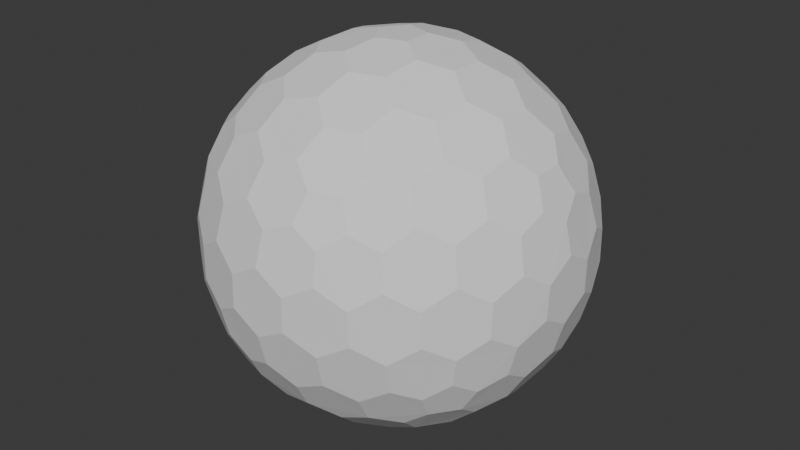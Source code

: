 # Source: Shield.blend  (saved by Blender 4.0.36; exported with 4.5.12 LTS)
import bpy
from mathutils import Matrix  # noqa: F401  (used for matrix-valued properties, if any)

bpy.ops.wm.read_factory_settings(use_empty=True)
scene = bpy.context.scene
scene.name = 'Scene'

# ---- collections
col_collection = bpy.data.collections.new('Collection'); scene.collection.children.link(col_collection)

# ---- world
world_world = bpy.data.worlds.new('World'); scene.world = world_world
world_world.use_nodes = True; world_world.node_tree.nodes.clear()
_N = world_world.node_tree.nodes; _L = world_world.node_tree.links
n0 = _N.new('ShaderNodeOutputWorld'); n0.name = 'World Output'; n0.location = (300, 300)
n1 = _N.new('ShaderNodeBackground'); n1.name = 'Background'; n1.location = (10, 300)
n1.inputs[0].default_value = (0.05088, 0.05088, 0.05088, 1.0)
_L.new(n1.outputs[0], n0.inputs[0])
n0.is_active_output = True
world_world.color = (0.05088, 0.05088, 0.05088)
world_world.use_sun_shadow = False
world_world.sun_shadow_jitter_overblur = 0.0

# ---- meshes
me_icosphere = bpy.data.meshes.new('Icosphere')
me_icosphere.from_pydata([(0.04127, -0.127, -0.9758), (0.7132, -0.4211, -0.533), (-0.108, -0.0785, -0.9758), (-0.108, 0.0785, -0.9758), (0.04127, 0.127, -0.9758), (0.7957, -0.4211, -0.3995), (-0.1546, -0.8869, -0.3995), (-0.8913, -0.127, -0.3995), (-0.3962, 0.8084, -0.3995), (0.6464, 0.6266, -0.3995), (0.7544, -0.5481, -0.317), (-0.2882, -0.8869, -0.317), (-0.9325, -9.662e-09, -0.317), (-0.2882, 0.8869, -0.317), (0.7544, 0.5481, -0.317), (0.3294, -0.7599, 0.533), (-0.6209, -0.5481, 0.533), (-0.7132, 0.4211, 0.533), (0.1801, 0.8084, 0.533), (0.8245, 0.0785, 0.533), (0.108, 0.0785, 0.9758), (0.3781, 0.08719, 0.9011), (0.6369, 0.08719, 0.7412), (0.2298, 0.1669, 0.9402), (0.1998, 0.3326, 0.9011), (0.5067, 0.1751, 0.8199), (0.4806, 0.3492, 0.7777), (0.3231, 0.4278, 0.8199), (0.2797, 0.5788, 0.7412), (0.7382, 0.1669, 0.626), (0.7166, 0.3326, 0.5817), (0.5888, 0.4278, 0.6556), (0.5378, 0.5788, 0.5817), (0.3869, 0.6505, 0.626), (0.3294, 0.7599, 0.533), (-0.04127, 0.127, 0.9758), (0.03391, 0.3865, 0.9011), (0.1139, 0.6327, 0.7412), (-0.08776, 0.2701, 0.9402), (-0.2546, 0.2928, 0.9011), (-0.009907, 0.536, 0.8199), (-0.1836, 0.565, 0.7777), (-0.307, 0.4394, 0.8199), (-0.464, 0.4449, 0.7412), (0.06935, 0.7536, 0.626), (-0.09491, 0.7844, 0.5817), (-0.2249, 0.6922, 0.6556), (-0.3843, 0.6903, 0.5817), (-0.4991, 0.5689, 0.626), (-0.6209, 0.5481, 0.533), (-0.1335, -2.328e-09, 0.9758), (-0.3571, 0.1517, 0.9011), (-0.5665, 0.3038, 0.7412), (-0.284, -7.567e-10, 0.9402), (-0.3571, -0.1517, 0.9011), (-0.5128, 0.1562, 0.8199), (-0.5941, 3.26e-09, 0.7777), (-0.5128, -0.1562, 0.8199), (-0.5665, -0.3038, 0.7412), (-0.6953, 0.2988, 0.626), (-0.7753, 0.1521, 0.5817), (-0.7278, -8.207e-09, 0.6556), (-0.7753, -0.1521, 0.5817), (-0.6953, -0.2988, 0.626), (-0.7132, -0.4211, 0.533), (-0.04127, -0.127, 0.9758), (-0.2546, -0.2928, 0.9011), (-0.464, -0.4449, 0.7412), (-0.08776, -0.2701, 0.9402), (0.03391, -0.3865, 0.9011), (-0.307, -0.4394, 0.8199), (-0.1836, -0.565, 0.7777), (-0.009907, -0.536, 0.8199), (0.1139, -0.6327, 0.7412), (-0.4991, -0.5689, 0.626), (-0.3843, -0.6903, 0.5817), (-0.2249, -0.6922, 0.6556), (-0.09491, -0.7844, 0.5817), (0.06935, -0.7536, 0.626), (0.1801, -0.8084, 0.533), (0.108, -0.0785, 0.9758), (0.1998, -0.3326, 0.9011), (0.2797, -0.5788, 0.7412), (0.2298, -0.1669, 0.9402), (0.3781, -0.08719, 0.9011), (0.3231, -0.4278, 0.8199), (0.4806, -0.3492, 0.7777), (0.5067, -0.1751, 0.8199), (0.6369, -0.08719, 0.7412), (0.3869, -0.6505, 0.626), (0.5378, -0.5788, 0.5817), (0.5888, -0.4278, 0.6556), (0.7166, -0.3326, 0.5817), (0.7382, -0.1669, 0.626), (0.8245, -0.0785, 0.533), (0.8913, 0.127, 0.3995), (0.9199, 0.2928, 0.1752), (0.8704, 0.4449, -0.08356), (0.8802, 0.2701, 0.342), (0.7908, 0.3865, 0.4333), (0.8706, 0.4394, 0.09203), (0.7777, 0.565, 0.1836), (0.7377, 0.536, 0.3578), (0.612, 0.6327, 0.4333), (0.7831, 0.5689, -0.1665), (0.6921, 0.6903, -0.08356), (0.687, 0.6922, 0.09203), (0.5627, 0.7844, 0.1752), (0.5289, 0.7536, 0.342), (0.3962, 0.8084, 0.3995), (0.1546, 0.8869, 0.3995), (0.005802, 0.9653, 0.1752), (-0.1541, 0.9653, -0.08356), (0.01511, 0.9206, 0.342), (-0.1232, 0.8716, 0.4333), (-0.1489, 0.9638, 0.09203), (-0.2971, 0.9142, 0.1836), (-0.2818, 0.8673, 0.3578), (-0.4126, 0.7775, 0.4333), (-0.2991, 0.9206, -0.1665), (-0.4427, 0.8716, -0.08356), (-0.446, 0.8673, 0.09203), (-0.5721, 0.7775, 0.1752), (-0.5533, 0.7359, 0.342), (-0.6464, 0.6266, 0.3995), (-0.7957, 0.4211, 0.3995), (-0.9163, 0.3038, 0.1752), (-0.9657, 0.1517, -0.08356), (-0.8709, 0.2988, 0.342), (-0.867, 0.1521, 0.4333), (-0.9626, 0.1562, 0.09203), (-0.9613, -1.825e-07, 0.1836), (-0.9119, -8.941e-08, 0.3578), (-0.867, -0.1521, 0.4333), (-0.968, -1.132e-07, -0.1665), (-0.9657, -0.1517, -0.08356), (-0.9626, -0.1562, 0.09203), (-0.9163, -0.3038, 0.1752), (-0.8709, -0.2988, 0.342), (-0.7957, -0.4211, 0.3995), (-0.6464, -0.6266, 0.3995), (-0.5721, -0.7775, 0.1752), (-0.4427, -0.8716, -0.08356), (-0.5533, -0.7359, 0.342), (-0.4126, -0.7775, 0.4333), (-0.446, -0.8673, 0.09203), (-0.2971, -0.9142, 0.1836), (-0.2818, -0.8673, 0.3578), (-0.1232, -0.8716, 0.4333), (-0.2991, -0.9206, -0.1665), (-0.1541, -0.9653, -0.08356), (-0.1489, -0.9638, 0.09203), (0.005802, -0.9653, 0.1752), (0.01511, -0.9206, 0.342), (0.1546, -0.8869, 0.3995), (0.3962, -0.8084, 0.3995), (0.5627, -0.7844, 0.1752), (0.6921, -0.6903, -0.08356), (0.5289, -0.7536, 0.342), (0.612, -0.6327, 0.4333), (0.687, -0.6922, 0.09203), (0.7777, -0.565, 0.1836), (0.7377, -0.536, 0.3578), (0.7908, -0.3865, 0.4333), (0.7831, -0.5689, -0.1665), (0.8704, -0.4449, -0.08356), (0.8706, -0.4394, 0.09203), (0.9199, -0.2928, 0.1752), (0.8802, -0.2701, 0.342), (0.8913, -0.127, 0.3995), (0.2882, 0.8869, 0.317), (0.4427, 0.8716, 0.08356), (0.5721, 0.7775, -0.1752), (0.2991, 0.9206, 0.1665), (0.1541, 0.9653, 0.08356), (0.446, 0.8673, -0.09203), (0.2971, 0.9142, -0.1836), (0.1489, 0.9638, -0.09203), (-0.005802, 0.9653, -0.1752), (0.5533, 0.7359, -0.342), (0.4126, 0.7775, -0.4333), (0.2818, 0.8673, -0.3578), (0.1232, 0.8716, -0.4333), (-0.01511, 0.9206, -0.342), (-0.1546, 0.8869, -0.3995), (-0.7544, 0.5481, 0.317), (-0.6921, 0.6903, 0.08356), (-0.5627, 0.7844, -0.1752), (-0.7831, 0.5689, 0.1665), (-0.8704, 0.4449, 0.08356), (-0.687, 0.6922, -0.09203), (-0.7777, 0.565, -0.1836), (-0.8706, 0.4394, -0.09203), (-0.9199, 0.2928, -0.1752), (-0.5289, 0.7536, -0.342), (-0.612, 0.6327, -0.4333), (-0.7377, 0.536, -0.3578), (-0.7908, 0.3865, -0.4333), (-0.8802, 0.2701, -0.342), (-0.8913, 0.127, -0.3995), (-0.7544, -0.5481, 0.317), (-0.8704, -0.4449, 0.08356), (-0.9199, -0.2928, -0.1752), (-0.7831, -0.5689, 0.1665), (-0.6921, -0.6903, 0.08356), (-0.8706, -0.4394, -0.09203), (-0.7777, -0.565, -0.1836), (-0.687, -0.6922, -0.09203), (-0.5627, -0.7844, -0.1752), (-0.8802, -0.2701, -0.342), (-0.7908, -0.3865, -0.4333), (-0.7377, -0.536, -0.3578), (-0.612, -0.6327, -0.4333), (-0.5289, -0.7536, -0.342), (-0.3962, -0.8084, -0.3995), (0.2882, -0.8869, 0.317), (0.1541, -0.9653, 0.08356), (-0.005802, -0.9653, -0.1752), (0.2991, -0.9206, 0.1665), (0.4427, -0.8716, 0.08356), (0.1489, -0.9638, -0.09203), (0.2971, -0.9142, -0.1836), (0.446, -0.8673, -0.09203), (0.5721, -0.7775, -0.1752), (-0.01511, -0.9206, -0.342), (0.1232, -0.8716, -0.4333), (0.2818, -0.8673, -0.3578), (0.4126, -0.7775, -0.4333), (0.5533, -0.7359, -0.342), (0.6464, -0.6266, -0.3995), (0.9325, 2.27e-09, 0.317), (0.9657, -0.1517, 0.08356), (0.9163, -0.3038, -0.1752), (0.968, 2.678e-09, 0.1665), (0.9657, 0.1517, 0.08356), (0.9626, -0.1562, -0.09203), (0.9613, 9.313e-09, -0.1836), (0.9626, 0.1562, -0.09203), (0.9163, 0.3038, -0.1752), (0.8709, -0.2988, -0.342), (0.867, -0.1521, -0.4333), (0.9119, 1.74e-08, -0.3578), (0.867, 0.1521, -0.4333), (0.8709, 0.2988, -0.342), (0.7957, 0.4211, -0.3995), (0.6209, 0.5481, -0.533), (0.464, 0.4449, -0.7412), (0.2546, 0.2928, -0.9011), (0.4991, 0.5689, -0.626), (0.3843, 0.6903, -0.5817), (0.307, 0.4394, -0.8199), (0.1836, 0.565, -0.7777), (0.2249, 0.6922, -0.6556), (0.09491, 0.7844, -0.5817), (0.08776, 0.2701, -0.9402), (-0.03391, 0.3865, -0.9011), (0.009907, 0.536, -0.8199), (-0.1139, 0.6327, -0.7412), (-0.06935, 0.7536, -0.626), (-0.1801, 0.8084, -0.533), (-0.3294, 0.7599, -0.533), (-0.2797, 0.5788, -0.7412), (-0.1998, 0.3326, -0.9011), (-0.3869, 0.6505, -0.626), (-0.5378, 0.5788, -0.5817), (-0.3231, 0.4278, -0.8199), (-0.4806, 0.3492, -0.7777), (-0.5888, 0.4278, -0.6556), (-0.7166, 0.3326, -0.5817), (-0.2298, 0.1669, -0.9402), (-0.3781, 0.08719, -0.9011), (-0.5067, 0.175, -0.8199), (-0.6369, 0.08719, -0.7412), (-0.7382, 0.1669, -0.626), (-0.8245, 0.0785, -0.533), (-0.8245, -0.0785, -0.533), (-0.6369, -0.08719, -0.7412), (-0.3781, -0.08719, -0.9011), (-0.7382, -0.1669, -0.626), (-0.7166, -0.3326, -0.5817), (-0.5067, -0.1751, -0.8199), (-0.4806, -0.3492, -0.7777), (-0.5888, -0.4278, -0.6556), (-0.5378, -0.5788, -0.5817), (-0.2298, -0.1669, -0.9402), (-0.1998, -0.3326, -0.9011), (-0.3231, -0.4278, -0.8199), (-0.2797, -0.5788, -0.7412), (-0.3869, -0.6505, -0.626), (-0.3294, -0.7599, -0.533), (0.7132, 0.4211, -0.533), (0.7753, 0.1521, -0.5817), (0.7753, -0.1521, -0.5817), (0.6953, 0.2988, -0.626), (0.5665, 0.3038, -0.7412), (0.7278, -3.026e-07, -0.6556), (0.5941, -5.249e-07, -0.7777), (0.5128, 0.1562, -0.8199), (0.3571, 0.1517, -0.9011), (0.6953, -0.2988, -0.626), (0.5665, -0.3038, -0.7412), (0.5128, -0.1562, -0.8199), (0.3571, -0.1517, -0.9011), (0.284, -2.274e-07, -0.9402), (0.1335, -1.35e-08, -0.9758), (-0.1801, -0.8084, -0.533), (-0.1139, -0.6327, -0.7412), (-0.03391, -0.3865, -0.9011), (-0.06935, -0.7536, -0.626), (0.09491, -0.7844, -0.5817), (0.009908, -0.536, -0.8199), (0.1836, -0.565, -0.7777), (0.2249, -0.6922, -0.6556), (0.3843, -0.6903, -0.5817), (0.08776, -0.2701, -0.9402), (0.2546, -0.2928, -0.9011), (0.307, -0.4394, -0.8199), (0.464, -0.4449, -0.7412), (0.4991, -0.5689, -0.626), (0.6209, -0.5481, -0.533)], [], [(2, 0, 314, 307, 285, 284), (1, 319, 318, 317, 300, 299), (5, 1, 299, 292, 240, 239), (3, 2, 284, 277, 270, 269), (4, 3, 269, 262, 255, 254), (0, 2, 3, 4, 304), (10, 5, 239, 232, 165, 164), (6, 305, 308, 309, 225, 224), (11, 6, 224, 217, 150, 149), (7, 275, 278, 279, 210, 209), (12, 7, 209, 202, 135, 134), (8, 260, 263, 264, 195, 194), (13, 8, 194, 187, 120, 119), (9, 245, 248, 249, 180, 179), (14, 9, 179, 172, 105, 104), (229, 319, 1, 5, 10), (244, 290, 245, 9, 14), (15, 155, 158, 159, 90, 89), (16, 140, 143, 144, 75, 74), (17, 125, 128, 129, 60, 59), (18, 110, 113, 114, 45, 44), (19, 95, 98, 99, 30, 29), (20, 80, 83, 84, 21, 23), (35, 20, 23, 24, 36, 38), (22, 29, 30, 31, 26, 25), (36, 24, 27, 28, 37, 40), (26, 31, 32, 33, 28, 27), (36, 40, 41, 42, 39, 38), (109, 170, 110, 18, 34), (50, 35, 38, 39, 51, 53), (37, 44, 45, 46, 41, 40), (51, 39, 42, 43, 52, 55), (37, 28, 33, 34, 18, 44), (21, 25, 26, 27, 24, 23), (41, 46, 47, 48, 43, 42), (51, 55, 56, 57, 54, 53), (124, 185, 125, 17, 49), (65, 50, 53, 54, 66, 68), (65, 80, 20, 35, 50), (52, 59, 60, 61, 56, 55), (66, 54, 57, 58, 67, 70), (52, 43, 48, 49, 17, 59), (56, 61, 62, 63, 58, 57), (66, 70, 71, 72, 69, 68), (139, 200, 140, 16, 64), (80, 65, 68, 69, 81, 83), (67, 74, 75, 76, 71, 70), (81, 69, 72, 73, 82, 85), (67, 58, 63, 64, 16, 74), (71, 76, 77, 78, 73, 72), (81, 85, 86, 87, 84, 83), (154, 215, 155, 15, 79), (82, 89, 90, 91, 86, 85), (82, 73, 78, 79, 15, 89), (22, 88, 93, 94, 19, 29), (86, 91, 92, 93, 88, 87), (96, 100, 101, 102, 99, 98), (21, 84, 87, 88, 22, 25), (95, 230, 233, 234, 96, 98), (97, 104, 105, 106, 101, 100), (101, 106, 107, 108, 103, 102), (111, 115, 116, 117, 114, 113), (30, 99, 102, 103, 32, 31), (110, 170, 173, 174, 111, 113), (112, 119, 120, 121, 116, 115), (32, 103, 108, 109, 34, 33), (116, 121, 122, 123, 118, 117), (126, 130, 131, 132, 129, 128), (45, 114, 117, 118, 47, 46), (125, 185, 188, 189, 126, 128), (127, 134, 135, 136, 131, 130), (47, 118, 123, 124, 49, 48), (131, 136, 137, 138, 133, 132), (141, 145, 146, 147, 144, 143), (60, 129, 132, 133, 62, 61), (140, 200, 203, 204, 141, 143), (142, 149, 150, 151, 146, 145), (62, 133, 138, 139, 64, 63), (146, 151, 152, 153, 148, 147), (156, 160, 161, 162, 159, 158), (75, 144, 147, 148, 77, 76), (155, 215, 218, 219, 156, 158), (157, 164, 165, 166, 161, 160), (77, 148, 153, 154, 79, 78), (161, 166, 167, 168, 163, 162), (171, 175, 176, 177, 174, 173), (90, 159, 162, 163, 92, 91), (169, 230, 95, 19, 94), (172, 179, 180, 181, 176, 175), (105, 172, 175, 171, 107, 106), (92, 163, 168, 169, 94, 93), (112, 178, 183, 184, 13, 119), (176, 181, 182, 183, 178, 177), (186, 190, 191, 192, 189, 188), (111, 174, 177, 178, 112, 115), (187, 194, 195, 196, 191, 190), (120, 187, 190, 186, 122, 121), (107, 171, 173, 170, 109, 108), (127, 193, 198, 199, 12, 134), (191, 196, 197, 198, 193, 192), (201, 205, 206, 207, 204, 203), (126, 189, 192, 193, 127, 130), (202, 209, 210, 211, 206, 205), (135, 202, 205, 201, 137, 136), (122, 186, 188, 185, 124, 123), (142, 208, 213, 214, 11, 149), (206, 211, 212, 213, 208, 207), (216, 220, 221, 222, 219, 218), (141, 204, 207, 208, 142, 145), (217, 224, 225, 226, 221, 220), (150, 217, 220, 216, 152, 151), (137, 201, 203, 200, 139, 138), (157, 223, 228, 229, 10, 164), (221, 226, 227, 228, 223, 222), (231, 235, 236, 237, 234, 233), (156, 219, 222, 223, 157, 160), (232, 239, 240, 241, 236, 235), (165, 232, 235, 231, 167, 166), (152, 216, 218, 215, 154, 153), (97, 238, 243, 244, 14, 104), (236, 241, 242, 243, 238, 237), (246, 250, 251, 252, 249, 248), (96, 234, 237, 238, 97, 100), (245, 290, 293, 294, 246, 248), (247, 254, 255, 256, 251, 250), (167, 231, 233, 230, 169, 168), (251, 256, 257, 258, 253, 252), (261, 265, 266, 267, 264, 263), (180, 249, 252, 253, 182, 181), (259, 260, 8, 13, 184), (262, 269, 270, 271, 266, 265), (255, 262, 265, 261, 257, 256), (182, 253, 258, 259, 184, 183), (197, 268, 273, 274, 199, 198), (266, 271, 272, 273, 268, 267), (276, 280, 281, 282, 279, 278), (195, 264, 267, 268, 197, 196), (274, 275, 7, 12, 199), (277, 284, 285, 286, 281, 280), (270, 277, 280, 276, 272, 271), (257, 261, 263, 260, 259, 258), (212, 283, 288, 289, 214, 213), (281, 286, 287, 288, 283, 282), (291, 295, 296, 297, 294, 293), (210, 279, 282, 283, 212, 211), (289, 305, 6, 11, 214), (292, 299, 300, 301, 296, 295), (240, 292, 295, 291, 242, 241), (272, 276, 278, 275, 274, 273), (247, 298, 303, 304, 4, 254), (296, 301, 302, 303, 298, 297), (306, 310, 311, 312, 309, 308), (246, 294, 297, 298, 247, 250), (307, 314, 315, 316, 311, 310), (285, 307, 310, 306, 287, 286), (242, 291, 293, 290, 244, 243), (302, 315, 314, 0, 304, 303), (300, 317, 316, 315, 302, 301), (311, 316, 317, 318, 313, 312), (227, 313, 318, 319, 229, 228), (225, 309, 312, 313, 227, 226), (287, 306, 308, 305, 289, 288)])
_uv = me_icosphere.uv_layers.new(name='UVMap')
_uv.uv.foreach_set('vector', [0.05882, 0.4197, 0.07871, 0.4086, 0.07896, 0.3857, 0.05934, 0.3741, 0.03945, 0.3853, 0.03919, 0.4081, 0.09971, 0.4202, 0.1196, 0.409, 0.1199, 0.3862, 0.1002, 0.3746, 0.08034, 0.3858, 0.08008, 0.4086, 0.05829, 0.4667, 0.07817, 0.4556, 0.07843, 0.4327, 0.0588, 0.4211, 0.03892, 0.4323, 0.03866, 0.4551, 0.09918, 0.4672, 0.1191, 0.456, 0.1193, 0.4332, 0.0997, 0.4216, 0.07981, 0.4328, 0.07955, 0.4556, 0.1406, 0.4207, 0.1605, 0.4095, 0.1607, 0.3867, 0.1411, 0.375, 0.1212, 0.3862, 0.121, 0.409, 0.4693, 0.9323, 0.4537, 0.9105, 0.4281, 0.9185, 0.4278, 0.9453, 0.4533, 0.9539, 0.1401, 0.4677, 0.16, 0.4565, 0.1602, 0.4337, 0.1406, 0.422, 0.1207, 0.4332, 0.1204, 0.456, 0.05776, 0.5138, 0.07764, 0.5026, 0.0779, 0.4798, 0.05827, 0.4681, 0.03839, 0.4793, 0.03813, 0.5021, 0.09865, 0.5142, 0.1185, 0.503, 0.1188, 0.4802, 0.09916, 0.4686, 0.07928, 0.4798, 0.07902, 0.5026, 0.1395, 0.5147, 0.1594, 0.5035, 0.1597, 0.4807, 0.1401, 0.469, 0.1202, 0.4802, 0.1199, 0.503, 0.1815, 0.4211, 0.2014, 0.4099, 0.2016, 0.3871, 0.182, 0.3755, 0.1621, 0.3867, 0.1619, 0.4095, 0.181, 0.4681, 0.2008, 0.457, 0.2011, 0.4341, 0.1815, 0.4225, 0.1616, 0.4337, 0.1613, 0.4565, 0.1804, 0.5151, 0.2003, 0.504, 0.2006, 0.4811, 0.1809, 0.4695, 0.1611, 0.4807, 0.1608, 0.5035, 0.05722, 0.5608, 0.07711, 0.5496, 0.07737, 0.5268, 0.05774, 0.5151, 0.03785, 0.5263, 0.0376, 0.5491, 0.09812, 0.5612, 0.118, 0.55, 0.1183, 0.5272, 0.09863, 0.5156, 0.07874, 0.5268, 0.07849, 0.5496, 0.5119, 0.9328, 0.4964, 0.9109, 0.4708, 0.9189, 0.4705, 0.9458, 0.4959, 0.9543, 0.5546, 0.9333, 0.539, 0.9114, 0.5134, 0.9194, 0.5131, 0.9462, 0.5386, 0.9548, 0.139, 0.5617, 0.1589, 0.5505, 0.1592, 0.5277, 0.1395, 0.5161, 0.1196, 0.5272, 0.1194, 0.55, 0.1799, 0.5621, 0.1998, 0.551, 0.2, 0.5281, 0.1804, 0.5165, 0.1605, 0.5277, 0.1603, 0.5505, 0.2224, 0.4216, 0.2423, 0.4104, 0.2425, 0.3876, 0.2229, 0.376, 0.203, 0.3871, 0.2028, 0.41, 0.2219, 0.4686, 0.2417, 0.4574, 0.242, 0.4346, 0.2224, 0.423, 0.2025, 0.4342, 0.2022, 0.457, 0.2213, 0.5156, 0.2412, 0.5044, 0.2415, 0.4816, 0.2218, 0.47, 0.202, 0.4812, 0.2017, 0.504, 0.2208, 0.5626, 0.2407, 0.5514, 0.2409, 0.5286, 0.2213, 0.517, 0.2014, 0.5282, 0.2012, 0.551, 0.05669, 0.6078, 0.07658, 0.5966, 0.07684, 0.5738, 0.05721, 0.5621, 0.03732, 0.5733, 0.03706, 0.5961, 0.09758, 0.6082, 0.1175, 0.597, 0.1177, 0.5742, 0.0981, 0.5626, 0.07821, 0.5738, 0.07795, 0.5966, 0.1385, 0.6087, 0.1584, 0.5975, 0.1586, 0.5747, 0.139, 0.5631, 0.1191, 0.5742, 0.1188, 0.5971, 0.1794, 0.6091, 0.1993, 0.598, 0.1995, 0.5751, 0.1799, 0.5635, 0.16, 0.5747, 0.1597, 0.5975, 0.2203, 0.6096, 0.2401, 0.5984, 0.2404, 0.5756, 0.2208, 0.564, 0.2009, 0.5752, 0.2006, 0.598, 0.5972, 0.9338, 0.5817, 0.9119, 0.5561, 0.9199, 0.5558, 0.9467, 0.5812, 0.9553, 0.2633, 0.4221, 0.2832, 0.4109, 0.2834, 0.3881, 0.2638, 0.3764, 0.2439, 0.3876, 0.2436, 0.4104, 0.2627, 0.4691, 0.2826, 0.4579, 0.2829, 0.4351, 0.2633, 0.4234, 0.2434, 0.4346, 0.2431, 0.4574, 0.2622, 0.5161, 0.2821, 0.5049, 0.2824, 0.4821, 0.2627, 0.4704, 0.2428, 0.4816, 0.2426, 0.5044, 0.2617, 0.5631, 0.2816, 0.5519, 0.2818, 0.5291, 0.2622, 0.5174, 0.2423, 0.5286, 0.2421, 0.5514, 0.2611, 0.6101, 0.281, 0.5989, 0.2813, 0.5761, 0.2617, 0.5644, 0.2418, 0.5756, 0.2415, 0.5984, 0.05616, 0.6548, 0.07605, 0.6436, 0.07631, 0.6208, 0.05668, 0.6091, 0.03679, 0.6203, 0.03653, 0.6431, 0.09705, 0.6552, 0.1169, 0.644, 0.1172, 0.6212, 0.09757, 0.6096, 0.07768, 0.6208, 0.07742, 0.6436, 0.6399, 0.9343, 0.6243, 0.9124, 0.5987, 0.9204, 0.5984, 0.9472, 0.6238, 0.9558, 0.1379, 0.6557, 0.1578, 0.6445, 0.1581, 0.6217, 0.1385, 0.6101, 0.1186, 0.6212, 0.1183, 0.6441, 0.6825, 0.9347, 0.667, 0.9129, 0.6414, 0.9209, 0.6411, 0.9477, 0.6665, 0.9563, 0.1788, 0.6562, 0.1987, 0.645, 0.199, 0.6222, 0.1794, 0.6105, 0.1595, 0.6217, 0.1592, 0.6445, 0.2197, 0.6566, 0.2396, 0.6454, 0.2399, 0.6226, 0.2202, 0.611, 0.2004, 0.6222, 0.2001, 0.645, 0.2606, 0.6571, 0.2805, 0.6459, 0.2808, 0.6231, 0.2611, 0.6114, 0.2412, 0.6226, 0.241, 0.6454, 0.3042, 0.4225, 0.3241, 0.4113, 0.3243, 0.3885, 0.3047, 0.3769, 0.2848, 0.3881, 0.2845, 0.4109, 0.3036, 0.4695, 0.3235, 0.4583, 0.3238, 0.4355, 0.3042, 0.4239, 0.2843, 0.4351, 0.284, 0.4579, 0.6885, 0.6445, 0.673, 0.6226, 0.6474, 0.6306, 0.6471, 0.6574, 0.6725, 0.666, 0.3031, 0.5165, 0.323, 0.5053, 0.3232, 0.4825, 0.3036, 0.4709, 0.2837, 0.4821, 0.2835, 0.5049, 0.3026, 0.5635, 0.3225, 0.5523, 0.3227, 0.5295, 0.3031, 0.5179, 0.2832, 0.5291, 0.2829, 0.5519, 0.302, 0.6105, 0.3219, 0.5994, 0.3222, 0.5765, 0.3026, 0.5649, 0.2827, 0.5761, 0.2824, 0.5989, 0.3015, 0.6575, 0.3214, 0.6464, 0.3217, 0.6235, 0.302, 0.6119, 0.2821, 0.6231, 0.2819, 0.6459, 0.3451, 0.423, 0.3649, 0.4118, 0.3652, 0.389, 0.3456, 0.3774, 0.3257, 0.3885, 0.3254, 0.4113, 0.3445, 0.47, 0.3644, 0.4588, 0.3647, 0.436, 0.345, 0.4244, 0.3252, 0.4355, 0.3249, 0.4584, 0.688, 0.6892, 0.6724, 0.6674, 0.6468, 0.6753, 0.6465, 0.7022, 0.672, 0.7107, 0.344, 0.517, 0.3639, 0.5058, 0.3641, 0.483, 0.3445, 0.4714, 0.3246, 0.4825, 0.3244, 0.5054, 0.3435, 0.564, 0.3633, 0.5528, 0.3636, 0.53, 0.344, 0.5184, 0.3241, 0.5295, 0.3238, 0.5524, 0.3429, 0.611, 0.3628, 0.5998, 0.3631, 0.577, 0.3434, 0.5654, 0.3236, 0.5766, 0.3233, 0.5994, 0.3424, 0.658, 0.3623, 0.6468, 0.3625, 0.624, 0.3429, 0.6124, 0.323, 0.6236, 0.3228, 0.6464, 0.05563, 0.7018, 0.07552, 0.6906, 0.07577, 0.6678, 0.05614, 0.6561, 0.03626, 0.6673, 0.036, 0.6901, 0.09652, 0.7022, 0.1164, 0.691, 0.1167, 0.6682, 0.09704, 0.6566, 0.07715, 0.6678, 0.07689, 0.6906, 0.1374, 0.7027, 0.1573, 0.6915, 0.1576, 0.6687, 0.1379, 0.6571, 0.118, 0.6682, 0.1178, 0.6911, 0.1783, 0.7032, 0.1982, 0.692, 0.1984, 0.6692, 0.1788, 0.6575, 0.1589, 0.6687, 0.1587, 0.6915, 0.2192, 0.7036, 0.2391, 0.6924, 0.2393, 0.6696, 0.2197, 0.658, 0.1998, 0.6692, 0.1996, 0.692, 0.2601, 0.7041, 0.28, 0.6929, 0.2802, 0.6701, 0.2606, 0.6585, 0.2407, 0.6696, 0.2405, 0.6925, 0.301, 0.7045, 0.3209, 0.6934, 0.3211, 0.6705, 0.3015, 0.6589, 0.2816, 0.6701, 0.2813, 0.6929, 0.3419, 0.705, 0.3618, 0.6938, 0.362, 0.671, 0.3424, 0.6594, 0.3225, 0.6706, 0.3222, 0.6934, 0.3859, 0.4234, 0.4058, 0.4123, 0.4061, 0.3894, 0.3865, 0.3778, 0.3666, 0.389, 0.3663, 0.4118, 0.3854, 0.4704, 0.4053, 0.4593, 0.4056, 0.4364, 0.3859, 0.4248, 0.366, 0.436, 0.3658, 0.4588, 0.3849, 0.5175, 0.4048, 0.5063, 0.405, 0.4835, 0.3854, 0.4718, 0.3655, 0.483, 0.3653, 0.5058, 0.3844, 0.5645, 0.4042, 0.5533, 0.4045, 0.5305, 0.3849, 0.5188, 0.365, 0.53, 0.3647, 0.5528, 0.3838, 0.6115, 0.4037, 0.6003, 0.404, 0.5775, 0.3843, 0.5658, 0.3645, 0.577, 0.3642, 0.5998, 0.3833, 0.6585, 0.4032, 0.6473, 0.4034, 0.6245, 0.3838, 0.6128, 0.3639, 0.624, 0.3637, 0.6468, 0.3828, 0.7055, 0.4026, 0.6943, 0.4029, 0.6715, 0.3833, 0.6598, 0.3634, 0.671, 0.3631, 0.6938, 0.0551, 0.7488, 0.07498, 0.7376, 0.07524, 0.7148, 0.05561, 0.7031, 0.03573, 0.7143, 0.03547, 0.7371, 0.09599, 0.7492, 0.1159, 0.7381, 0.1161, 0.7152, 0.0965, 0.7036, 0.07662, 0.7148, 0.07636, 0.7376, 0.1369, 0.7497, 0.1568, 0.7385, 0.157, 0.7157, 0.1374, 0.7041, 0.1175, 0.7153, 0.1173, 0.7381, 0.1778, 0.7502, 0.1977, 0.739, 0.1979, 0.7162, 0.1783, 0.7045, 0.1584, 0.7157, 0.1581, 0.7385, 0.2187, 0.7506, 0.2385, 0.7394, 0.2388, 0.7166, 0.2192, 0.705, 0.1993, 0.7162, 0.199, 0.739, 0.2596, 0.7511, 0.2794, 0.7399, 0.2797, 0.7171, 0.2601, 0.7055, 0.2402, 0.7166, 0.2399, 0.7395, 0.3004, 0.7515, 0.3203, 0.7404, 0.3206, 0.7175, 0.301, 0.7059, 0.2811, 0.7171, 0.2808, 0.7399, 0.3413, 0.752, 0.3612, 0.7408, 0.3615, 0.718, 0.3419, 0.7064, 0.322, 0.7176, 0.3217, 0.7404, 0.3822, 0.7525, 0.4021, 0.7413, 0.4024, 0.7185, 0.3827, 0.7068, 0.3629, 0.718, 0.3626, 0.7408, 0.4268, 0.4239, 0.4467, 0.4127, 0.447, 0.3899, 0.4274, 0.3783, 0.4075, 0.3895, 0.4072, 0.4123, 0.4263, 0.4709, 0.4462, 0.4597, 0.4465, 0.4369, 0.4268, 0.4253, 0.4069, 0.4365, 0.4067, 0.4593, 0.4258, 0.5179, 0.4457, 0.5067, 0.4459, 0.4839, 0.4263, 0.4723, 0.4064, 0.4835, 0.4061, 0.5063, 0.4252, 0.5649, 0.4451, 0.5537, 0.4454, 0.5309, 0.4258, 0.5193, 0.4059, 0.5305, 0.4056, 0.5533, 0.4247, 0.6119, 0.4446, 0.6007, 0.4449, 0.5779, 0.4252, 0.5663, 0.4053, 0.5775, 0.4051, 0.6003, 0.4242, 0.6589, 0.4441, 0.6477, 0.4443, 0.6249, 0.4247, 0.6133, 0.4048, 0.6245, 0.4046, 0.6473, 0.4236, 0.7059, 0.4435, 0.6947, 0.4438, 0.6719, 0.4242, 0.6603, 0.4043, 0.6715, 0.404, 0.6943, 0.6875, 0.734, 0.6719, 0.7121, 0.6463, 0.7201, 0.646, 0.7469, 0.6715, 0.7555, 0.4231, 0.7529, 0.443, 0.7418, 0.4433, 0.7189, 0.4236, 0.7073, 0.4037, 0.7185, 0.4035, 0.7413, 0.05456, 0.7958, 0.07445, 0.7846, 0.07471, 0.7618, 0.05508, 0.7501, 0.03519, 0.7613, 0.03494, 0.7841, 0.09546, 0.7962, 0.1153, 0.7851, 0.1156, 0.7622, 0.09597, 0.7506, 0.07609, 0.7618, 0.07583, 0.7846, 0.1363, 0.7967, 0.1562, 0.7855, 0.1565, 0.7627, 0.1369, 0.7511, 0.117, 0.7623, 0.1167, 0.7851, 0.1772, 0.7972, 0.1971, 0.786, 0.1974, 0.7632, 0.1778, 0.7515, 0.1579, 0.7627, 0.1576, 0.7855, 0.2181, 0.7976, 0.238, 0.7864, 0.2383, 0.7636, 0.2186, 0.752, 0.1988, 0.7632, 0.1985, 0.786, 0.259, 0.7981, 0.2789, 0.7869, 0.2792, 0.7641, 0.2595, 0.7525, 0.2397, 0.7636, 0.2394, 0.7865, 0.2999, 0.7986, 0.3198, 0.7874, 0.3201, 0.7646, 0.3004, 0.7529, 0.2805, 0.7641, 0.2803, 0.7869, 0.3408, 0.799, 0.3607, 0.7878, 0.3609, 0.765, 0.3413, 0.7534, 0.3214, 0.7646, 0.3212, 0.7874, 0.3817, 0.7995, 0.4016, 0.7883, 0.4018, 0.7655, 0.3822, 0.7538, 0.3623, 0.765, 0.3621, 0.7878, 0.4226, 0.7999, 0.4425, 0.7888, 0.4427, 0.7659, 0.4231, 0.7543, 0.4032, 0.7655, 0.403, 0.7883, 0.4677, 0.4244, 0.4876, 0.4132, 0.4879, 0.3904, 0.4682, 0.3787, 0.4484, 0.3899, 0.4481, 0.4127, 0.4672, 0.4714, 0.4871, 0.4602, 0.4873, 0.4374, 0.4677, 0.4257, 0.4478, 0.4369, 0.4476, 0.4597, 0.4667, 0.5184, 0.4866, 0.5072, 0.4868, 0.4844, 0.4672, 0.4727, 0.4473, 0.4839, 0.447, 0.5067, 0.4661, 0.5654, 0.486, 0.5542, 0.4863, 0.5314, 0.4667, 0.5198, 0.4468, 0.5309, 0.4465, 0.5538, 0.4656, 0.6124, 0.4855, 0.6012, 0.4857, 0.5784, 0.4661, 0.5668, 0.4462, 0.5779, 0.446, 0.6008, 0.4651, 0.6594, 0.485, 0.6482, 0.4852, 0.6254, 0.4656, 0.6138, 0.4457, 0.6249, 0.4454, 0.6478, 0.4645, 0.7064, 0.4844, 0.6952, 0.4847, 0.6724, 0.4651, 0.6608, 0.4452, 0.6719, 0.4449, 0.6948, 0.464, 0.7534, 0.4839, 0.7422, 0.4842, 0.7194, 0.4645, 0.7078, 0.4446, 0.719, 0.4444, 0.7418, 0.4635, 0.8004, 0.4834, 0.7892, 0.4836, 0.7664, 0.464, 0.7548, 0.4441, 0.766, 0.4438, 0.7888, 0.05403, 0.8428, 0.07392, 0.8316, 0.07418, 0.8088, 0.05455, 0.7972, 0.03466, 0.8083, 0.0344, 0.8311, 0.09492, 0.8432, 0.1148, 0.8321, 0.1151, 0.8092, 0.09544, 0.7976, 0.07555, 0.8088, 0.0753, 0.8316, 0.1358, 0.8437, 0.1557, 0.8325, 0.156, 0.8097, 0.1363, 0.7981, 0.1164, 0.8093, 0.1162, 0.8321, 0.1767, 0.8442, 0.1966, 0.833, 0.1969, 0.8102, 0.1772, 0.7985, 0.1573, 0.8097, 0.1571, 0.8325, 0.2176, 0.8446, 0.2375, 0.8334, 0.2377, 0.8106, 0.2181, 0.799, 0.1982, 0.8102, 0.198, 0.833, 0.2585, 0.8451, 0.2784, 0.8339, 0.2786, 0.8111, 0.259, 0.7995, 0.2391, 0.8106, 0.2389, 0.8335, 0.2994, 0.8456, 0.3193, 0.8344, 0.3195, 0.8116, 0.2999, 0.7999, 0.28, 0.8111, 0.2798, 0.8339, 0.3403, 0.846, 0.3602, 0.8348, 0.3604, 0.812, 0.3408, 0.8004, 0.3209, 0.8116, 0.3206, 0.8344, 0.3812, 0.8465, 0.401, 0.8353, 0.4013, 0.8125, 0.3817, 0.8009, 0.3618, 0.812, 0.3615, 0.8349, 0.4221, 0.8469, 0.4419, 0.8358, 0.4422, 0.8129, 0.4226, 0.8013, 0.4027, 0.8125, 0.4024, 0.8353, 0.4629, 0.8474, 0.4828, 0.8362, 0.4831, 0.8134, 0.4635, 0.8018, 0.4436, 0.813, 0.4433, 0.8358, 0.5086, 0.4248, 0.5285, 0.4136, 0.5288, 0.3908, 0.5091, 0.3792, 0.4893, 0.3904, 0.489, 0.4132, 0.5081, 0.4718, 0.528, 0.4607, 0.5282, 0.4378, 0.5086, 0.4262, 0.4887, 0.4374, 0.4885, 0.4602, 0.5076, 0.5188, 0.5274, 0.5077, 0.5277, 0.4848, 0.5081, 0.4732, 0.4882, 0.4844, 0.4879, 0.5072, 0.507, 0.5658, 0.5269, 0.5547, 0.5272, 0.5318, 0.5075, 0.5202, 0.4877, 0.5314, 0.4874, 0.5542, 0.5065, 0.6128, 0.5264, 0.6017, 0.5266, 0.5789, 0.507, 0.5672, 0.4871, 0.5784, 0.4869, 0.6012, 0.506, 0.6599, 0.5259, 0.6487, 0.5261, 0.6259, 0.5065, 0.6142, 0.4866, 0.6254, 0.4863, 0.6482, 0.5054, 0.7069, 0.5253, 0.6957, 0.5256, 0.6729, 0.5059, 0.6612, 0.4861, 0.6724, 0.4858, 0.6952, 0.5049, 0.7539, 0.5248, 0.7427, 0.525, 0.7199, 0.5054, 0.7082, 0.4855, 0.7194, 0.4853, 0.7422, 0.5044, 0.8009, 0.5243, 0.7897, 0.5245, 0.7669, 0.5049, 0.7552, 0.485, 0.7664, 0.4847, 0.7892, 0.5038, 0.8479, 0.5237, 0.8367, 0.524, 0.8139, 0.5044, 0.8022, 0.4845, 0.8134, 0.4842, 0.8362, 0.687, 0.7788, 0.6714, 0.7569, 0.6458, 0.7649, 0.6455, 0.7917, 0.6709, 0.8003, 0.0535, 0.8898, 0.07339, 0.8786, 0.07365, 0.8558, 0.05402, 0.8442, 0.03413, 0.8553, 0.03387, 0.8782, 0.09439, 0.8902, 0.1143, 0.8791, 0.1145, 0.8562, 0.09491, 0.8446, 0.07502, 0.8558, 0.07476, 0.8786, 0.1353, 0.8907, 0.1552, 0.8795, 0.1554, 0.8567, 0.1358, 0.8451, 0.1159, 0.8563, 0.1157, 0.8791, 0.1762, 0.8912, 0.1961, 0.88, 0.1963, 0.8572, 0.1767, 0.8455, 0.1568, 0.8567, 0.1565, 0.8795, 0.2171, 0.8916, 0.237, 0.8805, 0.2372, 0.8576, 0.2176, 0.846, 0.1977, 0.8572, 0.1974, 0.88, 0.258, 0.8921, 0.2778, 0.8809, 0.2781, 0.8581, 0.2585, 0.8465, 0.2386, 0.8577, 0.2383, 0.8805, 0.2988, 0.8926, 0.3187, 0.8814, 0.319, 0.8586, 0.2994, 0.8469, 0.2795, 0.8581, 0.2792, 0.8809, 0.6864, 0.8235, 0.6709, 0.8017, 0.6453, 0.8097, 0.645, 0.8365, 0.6704, 0.8451, 0.3397, 0.893, 0.3596, 0.8818, 0.3599, 0.859, 0.3403, 0.8474, 0.3204, 0.8586, 0.3201, 0.8814, 0.3806, 0.8935, 0.4005, 0.8823, 0.4008, 0.8595, 0.3811, 0.8479, 0.3613, 0.859, 0.361, 0.8819, 0.4215, 0.8939, 0.4414, 0.8828, 0.4417, 0.86, 0.422, 0.8483, 0.4022, 0.8595, 0.4019, 0.8823, 0.4624, 0.8944, 0.4823, 0.8832, 0.4826, 0.8604, 0.4629, 0.8488, 0.443, 0.86, 0.4428, 0.8828, 0.5033, 0.8949, 0.5232, 0.8837, 0.5235, 0.8609, 0.5038, 0.8492, 0.4839, 0.8604, 0.4837, 0.8832, 0.5495, 0.4253, 0.5694, 0.4141, 0.5697, 0.3913, 0.55, 0.3797, 0.5301, 0.3908, 0.5299, 0.4137, 0.549, 0.4723, 0.5689, 0.4611, 0.5691, 0.4383, 0.5495, 0.4267, 0.5296, 0.4379, 0.5294, 0.4607, 0.6859, 0.8683, 0.6704, 0.8464, 0.6448, 0.8544, 0.6445, 0.8813, 0.6699, 0.8898, 0.5485, 0.5193, 0.5683, 0.5081, 0.5686, 0.4853, 0.549, 0.4737, 0.5291, 0.4849, 0.5288, 0.5077, 0.5479, 0.5663, 0.5678, 0.5551, 0.5681, 0.5323, 0.5484, 0.5207, 0.5285, 0.5319, 0.5283, 0.5547, 0.5474, 0.6133, 0.5673, 0.6021, 0.5675, 0.5793, 0.5479, 0.5677, 0.528, 0.5789, 0.5278, 0.6017, 0.5469, 0.6603, 0.5667, 0.6491, 0.567, 0.6263, 0.5474, 0.6147, 0.5275, 0.6259, 0.5272, 0.6487, 0.5463, 0.7073, 0.5662, 0.6961, 0.5665, 0.6733, 0.5468, 0.6617, 0.527, 0.6729, 0.5267, 0.6957, 0.5458, 0.7543, 0.5657, 0.7431, 0.5659, 0.7203, 0.5463, 0.7087, 0.5264, 0.7199, 0.5262, 0.7427, 0.5453, 0.8013, 0.5651, 0.7901, 0.5654, 0.7673, 0.5458, 0.7557, 0.5259, 0.7669, 0.5256, 0.7897, 0.5447, 0.8483, 0.5646, 0.8371, 0.5649, 0.8143, 0.5452, 0.8027, 0.5254, 0.8139, 0.5251, 0.8367, 0.5442, 0.8953, 0.5641, 0.8842, 0.5643, 0.8613, 0.5447, 0.8497, 0.5248, 0.8609, 0.5246, 0.8837, 0.05297, 0.9368, 0.07286, 0.9256, 0.07311, 0.9028, 0.05349, 0.8912, 0.0336, 0.9023, 0.03334, 0.9252, 0.09386, 0.9373, 0.1137, 0.9261, 0.114, 0.9033, 0.09438, 0.8916, 0.07449, 0.9028, 0.07423, 0.9256, 0.1348, 0.9377, 0.1546, 0.9265, 0.1549, 0.9037, 0.1353, 0.8921, 0.1154, 0.9033, 0.1151, 0.9261, 0.1756, 0.9382, 0.1955, 0.927, 0.1958, 0.9042, 0.1762, 0.8925, 0.1563, 0.9037, 0.156, 0.9265, 0.2165, 0.9386, 0.2364, 0.9275, 0.2367, 0.9046, 0.2171, 0.893, 0.1972, 0.9042, 0.1969, 0.927, 0.2574, 0.9391, 0.2773, 0.9279, 0.2776, 0.9051, 0.2579, 0.8935, 0.2381, 0.9047, 0.2378, 0.9275, 0.2983, 0.9396, 0.3182, 0.9284, 0.3185, 0.9056, 0.2988, 0.8939, 0.2789, 0.9051, 0.2787, 0.9279])
me_icosphere.update()

# ---- objects
ob_shield01 = bpy.data.objects.new('Shield01', me_icosphere)

# ---- transforms, parenting, visibility, modifiers, constraints
ob_shield01.location = (0.0, 0.0, 0.0)

# ---- collection membership
col_collection.objects.link(ob_shield01)

# ---- scene / render settings (as saved in the file)
scene.frame_start = 1; scene.frame_end = 250; scene.frame_set(1)
scene.render.engine = 'BLENDER_EEVEE_NEXT'
scene.cycles.sampling_pattern = 'TABULATED_SOBOL'
bpy.context.view_layer.update()

# ---- added for rendering (the .blend has no active camera and no usable light): camera, sun
cam_auto = bpy.data.cameras.new('AutoCamera')
cam_auto.lens = 50.0
cam_auto.sensor_width = 36.0
cam_auto.clip_end = 1000.0
ob_auto_camera = bpy.data.objects.new('AutoCamera', cam_auto)
scene.collection.objects.link(ob_auto_camera)
ob_auto_camera.location = (3.10799, -3.72959, 2.48639)
ob_auto_camera.rotation_euler = (1.09748, -7.21219e-08, 0.694738)
scene.camera = ob_auto_camera
light_auto_sun = bpy.data.lights.new('AutoSun', 'SUN')
light_auto_sun.energy = 3.0
light_auto_sun.angle = 0.0523599
ob_auto_sun = bpy.data.objects.new('AutoSun', light_auto_sun)
scene.collection.objects.link(ob_auto_sun)
ob_auto_sun.rotation_euler = (0.872665, 0.174533, 0.523599)
bpy.context.view_layer.update()
